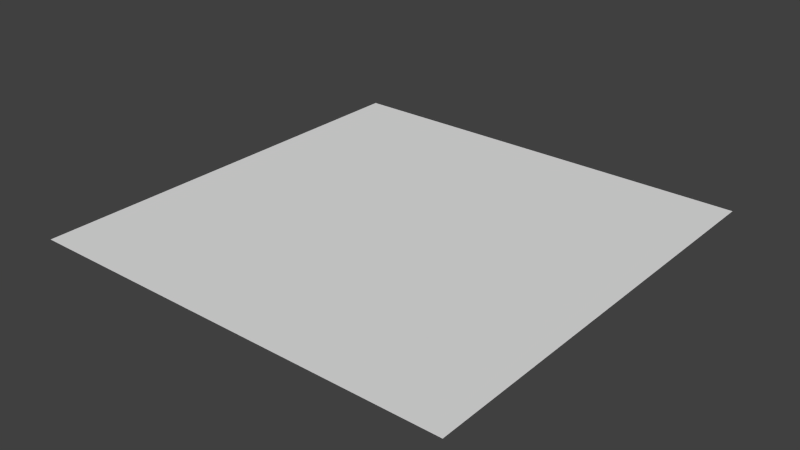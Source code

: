 # Source: right.blend  (saved by Blender 2.79.0; exported with 4.5.12 LTS)
import bpy
from mathutils import Matrix  # noqa: F401  (used for matrix-valued properties, if any)

bpy.ops.wm.read_factory_settings(use_empty=True)
scene = bpy.context.scene
scene.name = 'Scene'

# ---- collections
col_collection_1 = bpy.data.collections.new('Collection 1'); scene.collection.children.link(col_collection_1)

# ---- materials (node trees are filled in below, after node groups)
mat_material_001___eeeeee = bpy.data.materials.new('Material.001 [#eeeeee]')
mat_material_001___eeeeee.alpha_threshold = 0.0
mat_material_001___eeeeee.use_transparent_shadow = False
mat_material_001___eeeeee.roughness = 0.5
mat_material_002___333333 = bpy.data.materials.new('Material.002 [#333333]')
mat_material_002___333333.alpha_threshold = 0.0
mat_material_002___333333.use_transparent_shadow = False
mat_material_002___333333.roughness = 0.5

# ---- material node trees

# ---- world
world_world = bpy.data.worlds.new('World'); scene.world = world_world
world_world.color = (0.05088, 0.05088, 0.05088)
world_world.use_sun_shadow = False
world_world.sun_shadow_jitter_overblur = 0.0
world_world.cycles.sampling_method = 'NONE'
world_world.cycles.sample_map_resolution = 256

# ---- meshes
me_plane_091 = bpy.data.meshes.new('Plane.091')
me_plane_091.from_pydata([(-0.0002543, -0.67, 2.328e-09), (2.67, -2.0, 2.328e-09), (0.7073, -1.293, 2.328e-09), (5.086e-05, -0.9997, 2.328e-09), (5.086e-05, 0.6703, 2.328e-09), (1.0, -2.0, 2.328e-09), (0.2591, -1.034, 2.328e-09), (0.3444, -0.7154, 2.328e-09), (0.6651, -0.8482, 2.328e-09), (0.9405, -1.06, 2.328e-09), (2.671, -2.0, 2.328e-09), (0.966, -1.741, 2.328e-09), (0.5002, -1.134, 2.328e-09), (1.335, 0.3129, 2.328e-09), (0.8662, -1.5, 2.328e-09), (1.152, -1.335, 2.328e-09), (1.285, -1.656, 2.328e-09), (0.6914, 0.5797, 2.328e-09), (1.889, -0.1115, 2.328e-09), (2.313, -0.6645, 2.328e-09), (2.58, -1.309, 2.328e-09), (1.33, -2.0, 2.328e-09), (5.086e-05, 0.6714, 2.328e-09), (1.499, 0.5956, 2.328e-09), (0.7759, 0.895, 2.328e-09), (2.119, 0.1194, 2.328e-09), (2.596, -0.5013, 2.328e-09), (2.895, -1.224, 2.328e-09), (5.086e-05, 0.998, 2.328e-09), (2.998, -2.0, 2.328e-09), (5.086e-05, -2.0, 2.328e-09), (5.086e-05, 2.0, 0.0), (4.0, -2.0, 2.328e-09), (4.0, 2.0, 2.328e-09)], [(21, 1), (4, 0)], [(11, 16, 15, 14), (17, 24, 28, 22), (5, 21, 16, 11), (20, 27, 26, 19), (19, 26, 25, 18), (14, 15, 9, 2), (9, 18, 13, 8), (8, 13, 17, 7), (10, 29, 27, 20), (21, 10, 20, 16), (18, 25, 23, 13), (7, 17, 22, 0), (12, 8, 7, 6), (2, 9, 8, 12), (15, 19, 18, 9), (16, 20, 19, 15), (6, 7, 0, 3), (13, 23, 24, 17), (30, 6, 3), (30, 12, 6), (30, 2, 12), (30, 14, 2), (30, 11, 14), (30, 5, 11), (31, 23, 33), (25, 26, 33), (23, 31, 24), (24, 31, 28), (23, 25, 33), (27, 32, 26), (29, 32, 27), (26, 32, 33)])
me_plane_091.polygons.foreach_set('material_index', [0, 0, 0, 0, 0, 0, 1, 1, 0, 1, 0, 1, 0, 0, 1, 1, 0, 0, 0, 0, 0, 0, 0, 0, 0, 0, 0, 0, 0, 0, 0, 0])
me_plane_091.materials.append(mat_material_001___eeeeee)
me_plane_091.materials.append(mat_material_002___333333)
me_plane_091.use_remesh_preserve_volume = False
me_plane_091.use_remesh_preserve_attributes = False
me_plane_091.use_mirror_vertex_groups = False
me_plane_091.update()

# ---- objects
ob_master_corner2 = bpy.data.objects.new('Master_corner2', me_plane_091)

# ---- transforms, parenting, visibility, modifiers, constraints
ob_master_corner2.location = (0.0, 0.0, 0.0)
ob_master_corner2.scale = (0.5, 0.5, 0.5)
ob_master_corner2.lineart.crease_threshold = 0.0

# ---- collection membership
col_collection_1.objects.link(ob_master_corner2)

# ---- scene / render settings (as saved in the file)
scene.frame_start = 1; scene.frame_end = 250; scene.frame_set(1)
scene.render.engine = 'BLENDER_EEVEE_NEXT'
scene.render.resolution_percentage = 50
scene.render.dither_intensity = 0.0
scene.cycles.use_denoising = False
scene.cycles.samples = 10
scene.cycles.sampling_pattern = 'TABULATED_SOBOL'
scene.cycles.light_sampling_threshold = 0.0
scene.cycles.use_adaptive_sampling = False
scene.cycles.use_light_tree = False
scene.cycles.blur_glossy = 0.0
scene.cycles.pixel_filter_type = 'GAUSSIAN'
scene.cycles.sample_clamp_indirect = 0.0
scene.view_settings.view_transform = 'Standard'
bpy.context.view_layer.update()

# ---- added for rendering (the .blend has no active camera and no usable light): camera, sun
cam_auto = bpy.data.cameras.new('AutoCamera')
cam_auto.lens = 50.0
cam_auto.sensor_width = 36.0
cam_auto.clip_end = 1000.0
ob_auto_camera = bpy.data.objects.new('AutoCamera', cam_auto)
scene.collection.objects.link(ob_auto_camera)
ob_auto_camera.location = (3.61695, -3.14042, 2.09361)
ob_auto_camera.rotation_euler = (1.09748, -7.21219e-08, 0.694738)
scene.camera = ob_auto_camera
light_auto_sun = bpy.data.lights.new('AutoSun', 'SUN')
light_auto_sun.energy = 3.0
light_auto_sun.angle = 0.0523599
ob_auto_sun = bpy.data.objects.new('AutoSun', light_auto_sun)
scene.collection.objects.link(ob_auto_sun)
ob_auto_sun.rotation_euler = (0.872665, 0.174533, 0.523599)
bpy.context.view_layer.update()
